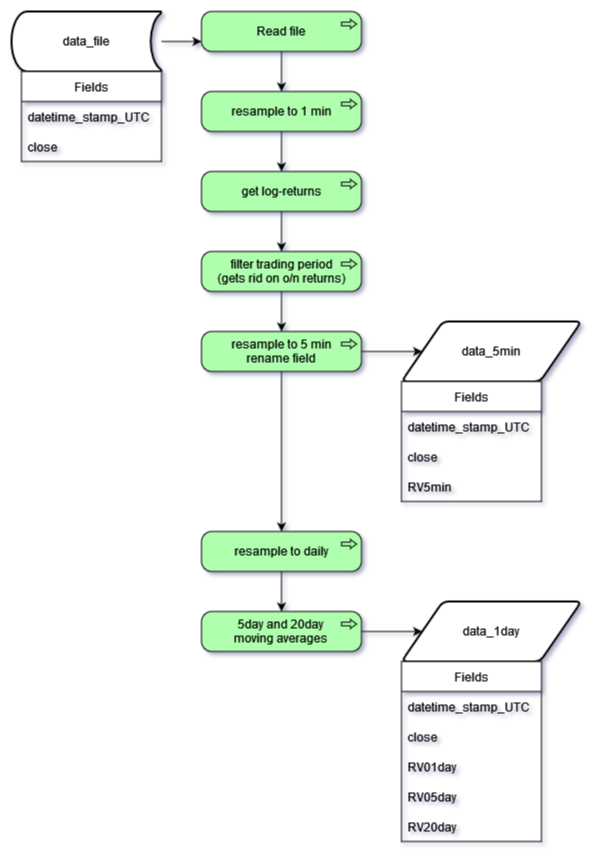

The diagram above was exported from draw.io. Its source (the exported page's mxGraphModel, read from the mxfile embedded in the PNG):
<mxGraphModel dx="1422" dy="744" grid="1" gridSize="10" guides="1" tooltips="1" connect="1" arrows="1" fold="1" page="1" pageScale="1" pageWidth="826" pageHeight="1169" background="none" math="0" shadow="0">
  <root>
    <mxCell id="0" />
    <mxCell id="1" parent="0" />
    <mxCell id="BQh667uKtFPZFXDKLswa-106" value="" style="edgeStyle=orthogonalEdgeStyle;rounded=0;orthogonalLoop=1;jettySize=auto;html=1;fontColor=#000000;entryX=0;entryY=0.75;entryDx=0;entryDy=0;entryPerimeter=0;" edge="1" parent="1" source="BQh667uKtFPZFXDKLswa-96" target="BQh667uKtFPZFXDKLswa-101">
      <mxGeometry relative="1" as="geometry">
        <mxPoint x="295" y="70" as="targetPoint" />
      </mxGeometry>
    </mxCell>
    <mxCell id="BQh667uKtFPZFXDKLswa-96" value="data_file" style="strokeWidth=2;html=1;shape=mxgraph.flowchart.stored_data;whiteSpace=wrap;fontColor=#000000;" vertex="1" parent="1">
      <mxGeometry x="170" y="40" width="150" height="60" as="geometry" />
    </mxCell>
    <mxCell id="BQh667uKtFPZFXDKLswa-97" value="Fields" style="swimlane;fontStyle=0;childLayout=stackLayout;horizontal=1;startSize=30;horizontalStack=0;resizeParent=1;resizeParentMax=0;resizeLast=0;collapsible=1;marginBottom=0;fontColor=#000000;" vertex="1" parent="1">
      <mxGeometry x="180" y="100" width="140" height="90" as="geometry" />
    </mxCell>
    <mxCell id="BQh667uKtFPZFXDKLswa-98" value="datetime_stamp_UTC" style="text;strokeColor=none;fillColor=none;align=left;verticalAlign=middle;spacingLeft=4;spacingRight=4;overflow=hidden;points=[[0,0.5],[1,0.5]];portConstraint=eastwest;rotatable=0;fontColor=#000000;" vertex="1" parent="BQh667uKtFPZFXDKLswa-97">
      <mxGeometry y="30" width="140" height="30" as="geometry" />
    </mxCell>
    <mxCell id="BQh667uKtFPZFXDKLswa-99" value="close" style="text;strokeColor=none;fillColor=none;align=left;verticalAlign=middle;spacingLeft=4;spacingRight=4;overflow=hidden;points=[[0,0.5],[1,0.5]];portConstraint=eastwest;rotatable=0;fontColor=#000000;" vertex="1" parent="BQh667uKtFPZFXDKLswa-97">
      <mxGeometry y="60" width="140" height="30" as="geometry" />
    </mxCell>
    <mxCell id="BQh667uKtFPZFXDKLswa-108" value="" style="edgeStyle=orthogonalEdgeStyle;rounded=0;orthogonalLoop=1;jettySize=auto;html=1;fontColor=#000000;" edge="1" parent="1" source="BQh667uKtFPZFXDKLswa-101" target="BQh667uKtFPZFXDKLswa-102">
      <mxGeometry relative="1" as="geometry" />
    </mxCell>
    <mxCell id="BQh667uKtFPZFXDKLswa-101" value="Read file" style="html=1;outlineConnect=0;whiteSpace=wrap;fillColor=#AFFFAF;shape=mxgraph.archimate3.application;appType=proc;archiType=rounded;fontColor=#000000;" vertex="1" parent="1">
      <mxGeometry x="360" y="40" width="160" height="40" as="geometry" />
    </mxCell>
    <mxCell id="BQh667uKtFPZFXDKLswa-109" value="" style="edgeStyle=orthogonalEdgeStyle;rounded=0;orthogonalLoop=1;jettySize=auto;html=1;fontColor=#000000;" edge="1" parent="1" source="BQh667uKtFPZFXDKLswa-102" target="BQh667uKtFPZFXDKLswa-104">
      <mxGeometry relative="1" as="geometry" />
    </mxCell>
    <mxCell id="BQh667uKtFPZFXDKLswa-102" value="resample to 1 min" style="html=1;outlineConnect=0;whiteSpace=wrap;fillColor=#AFFFAF;shape=mxgraph.archimate3.application;appType=proc;archiType=rounded;fontColor=#000000;" vertex="1" parent="1">
      <mxGeometry x="360" y="120" width="160" height="40" as="geometry" />
    </mxCell>
    <mxCell id="BQh667uKtFPZFXDKLswa-112" value="" style="edgeStyle=orthogonalEdgeStyle;rounded=0;orthogonalLoop=1;jettySize=auto;html=1;fontColor=#000000;" edge="1" parent="1" source="BQh667uKtFPZFXDKLswa-103" target="BQh667uKtFPZFXDKLswa-111">
      <mxGeometry relative="1" as="geometry" />
    </mxCell>
    <mxCell id="BQh667uKtFPZFXDKLswa-103" value="&lt;div&gt;filter trading period&lt;/div&gt;(gets rid on o/n returns)" style="html=1;outlineConnect=0;whiteSpace=wrap;fillColor=#AFFFAF;shape=mxgraph.archimate3.application;appType=proc;archiType=rounded;fontColor=#000000;" vertex="1" parent="1">
      <mxGeometry x="360" y="280" width="160" height="40" as="geometry" />
    </mxCell>
    <mxCell id="BQh667uKtFPZFXDKLswa-110" value="" style="edgeStyle=orthogonalEdgeStyle;rounded=0;orthogonalLoop=1;jettySize=auto;html=1;fontColor=#000000;" edge="1" parent="1" source="BQh667uKtFPZFXDKLswa-104" target="BQh667uKtFPZFXDKLswa-103">
      <mxGeometry relative="1" as="geometry" />
    </mxCell>
    <mxCell id="BQh667uKtFPZFXDKLswa-104" value="&lt;div&gt;get log-returns&lt;/div&gt;" style="html=1;outlineConnect=0;whiteSpace=wrap;fillColor=#AFFFAF;shape=mxgraph.archimate3.application;appType=proc;archiType=rounded;fontColor=#000000;" vertex="1" parent="1">
      <mxGeometry x="360" y="200" width="160" height="40" as="geometry" />
    </mxCell>
    <mxCell id="BQh667uKtFPZFXDKLswa-114" value="" style="edgeStyle=orthogonalEdgeStyle;rounded=0;orthogonalLoop=1;jettySize=auto;html=1;fontColor=#000000;" edge="1" parent="1" source="BQh667uKtFPZFXDKLswa-111" target="BQh667uKtFPZFXDKLswa-113">
      <mxGeometry relative="1" as="geometry" />
    </mxCell>
    <mxCell id="BQh667uKtFPZFXDKLswa-126" style="edgeStyle=orthogonalEdgeStyle;rounded=0;orthogonalLoop=1;jettySize=auto;html=1;exitX=0.5;exitY=1;exitDx=0;exitDy=0;exitPerimeter=0;entryX=0.5;entryY=0;entryDx=0;entryDy=0;entryPerimeter=0;fontColor=#000000;" edge="1" parent="1" source="BQh667uKtFPZFXDKLswa-111" target="BQh667uKtFPZFXDKLswa-119">
      <mxGeometry relative="1" as="geometry" />
    </mxCell>
    <mxCell id="BQh667uKtFPZFXDKLswa-111" value="&lt;div&gt;resample to 5 min&lt;/div&gt;&lt;div&gt;rename field&lt;br&gt;&lt;/div&gt;" style="html=1;outlineConnect=0;whiteSpace=wrap;fillColor=#AFFFAF;shape=mxgraph.archimate3.application;appType=proc;archiType=rounded;fontColor=#000000;" vertex="1" parent="1">
      <mxGeometry x="360" y="360" width="160" height="40" as="geometry" />
    </mxCell>
    <mxCell id="BQh667uKtFPZFXDKLswa-113" value="data_5min" style="shape=parallelogram;html=1;strokeWidth=2;perimeter=parallelogramPerimeter;whiteSpace=wrap;rounded=1;arcSize=12;size=0.23;fontColor=#000000;" vertex="1" parent="1">
      <mxGeometry x="560" y="350" width="180" height="60" as="geometry" />
    </mxCell>
    <mxCell id="BQh667uKtFPZFXDKLswa-115" value="Fields" style="swimlane;fontStyle=0;childLayout=stackLayout;horizontal=1;startSize=30;horizontalStack=0;resizeParent=1;resizeParentMax=0;resizeLast=0;collapsible=1;marginBottom=0;fontColor=#000000;" vertex="1" parent="1">
      <mxGeometry x="560" y="410" width="140" height="120" as="geometry" />
    </mxCell>
    <mxCell id="BQh667uKtFPZFXDKLswa-116" value="datetime_stamp_UTC" style="text;strokeColor=none;fillColor=none;align=left;verticalAlign=middle;spacingLeft=4;spacingRight=4;overflow=hidden;points=[[0,0.5],[1,0.5]];portConstraint=eastwest;rotatable=0;fontColor=#000000;" vertex="1" parent="BQh667uKtFPZFXDKLswa-115">
      <mxGeometry y="30" width="140" height="30" as="geometry" />
    </mxCell>
    <mxCell id="BQh667uKtFPZFXDKLswa-117" value="close" style="text;strokeColor=none;fillColor=none;align=left;verticalAlign=middle;spacingLeft=4;spacingRight=4;overflow=hidden;points=[[0,0.5],[1,0.5]];portConstraint=eastwest;rotatable=0;fontColor=#000000;" vertex="1" parent="BQh667uKtFPZFXDKLswa-115">
      <mxGeometry y="60" width="140" height="30" as="geometry" />
    </mxCell>
    <mxCell id="BQh667uKtFPZFXDKLswa-118" value="RV5min" style="text;strokeColor=none;fillColor=none;align=left;verticalAlign=middle;spacingLeft=4;spacingRight=4;overflow=hidden;points=[[0,0.5],[1,0.5]];portConstraint=eastwest;rotatable=0;fontColor=#000000;" vertex="1" parent="BQh667uKtFPZFXDKLswa-115">
      <mxGeometry y="90" width="140" height="30" as="geometry" />
    </mxCell>
    <mxCell id="BQh667uKtFPZFXDKLswa-128" value="" style="edgeStyle=orthogonalEdgeStyle;rounded=0;orthogonalLoop=1;jettySize=auto;html=1;fontColor=#000000;" edge="1" parent="1" source="BQh667uKtFPZFXDKLswa-119" target="BQh667uKtFPZFXDKLswa-127">
      <mxGeometry relative="1" as="geometry" />
    </mxCell>
    <mxCell id="BQh667uKtFPZFXDKLswa-119" value="resample to daily" style="html=1;outlineConnect=0;whiteSpace=wrap;fillColor=#AFFFAF;shape=mxgraph.archimate3.application;appType=proc;archiType=rounded;fontColor=#000000;" vertex="1" parent="1">
      <mxGeometry x="360" y="560" width="160" height="40" as="geometry" />
    </mxCell>
    <mxCell id="BQh667uKtFPZFXDKLswa-120" value="data_1day" style="shape=parallelogram;html=1;strokeWidth=2;perimeter=parallelogramPerimeter;whiteSpace=wrap;rounded=1;arcSize=12;size=0.23;fontColor=#000000;" vertex="1" parent="1">
      <mxGeometry x="560" y="630" width="180" height="60" as="geometry" />
    </mxCell>
    <mxCell id="BQh667uKtFPZFXDKLswa-121" value="Fields" style="swimlane;fontStyle=0;childLayout=stackLayout;horizontal=1;startSize=30;horizontalStack=0;resizeParent=1;resizeParentMax=0;resizeLast=0;collapsible=1;marginBottom=0;fontColor=#000000;" vertex="1" parent="1">
      <mxGeometry x="560" y="690" width="140" height="180" as="geometry" />
    </mxCell>
    <mxCell id="BQh667uKtFPZFXDKLswa-122" value="datetime_stamp_UTC" style="text;strokeColor=none;fillColor=none;align=left;verticalAlign=middle;spacingLeft=4;spacingRight=4;overflow=hidden;points=[[0,0.5],[1,0.5]];portConstraint=eastwest;rotatable=0;fontColor=#000000;" vertex="1" parent="BQh667uKtFPZFXDKLswa-121">
      <mxGeometry y="30" width="140" height="30" as="geometry" />
    </mxCell>
    <mxCell id="BQh667uKtFPZFXDKLswa-123" value="close" style="text;strokeColor=none;fillColor=none;align=left;verticalAlign=middle;spacingLeft=4;spacingRight=4;overflow=hidden;points=[[0,0.5],[1,0.5]];portConstraint=eastwest;rotatable=0;fontColor=#000000;" vertex="1" parent="BQh667uKtFPZFXDKLswa-121">
      <mxGeometry y="60" width="140" height="30" as="geometry" />
    </mxCell>
    <mxCell id="BQh667uKtFPZFXDKLswa-124" value="RV01day" style="text;strokeColor=none;fillColor=none;align=left;verticalAlign=middle;spacingLeft=4;spacingRight=4;overflow=hidden;points=[[0,0.5],[1,0.5]];portConstraint=eastwest;rotatable=0;fontColor=#000000;" vertex="1" parent="BQh667uKtFPZFXDKLswa-121">
      <mxGeometry y="90" width="140" height="30" as="geometry" />
    </mxCell>
    <mxCell id="BQh667uKtFPZFXDKLswa-130" value="RV05day" style="text;strokeColor=none;fillColor=none;align=left;verticalAlign=middle;spacingLeft=4;spacingRight=4;overflow=hidden;points=[[0,0.5],[1,0.5]];portConstraint=eastwest;rotatable=0;fontColor=#000000;" vertex="1" parent="BQh667uKtFPZFXDKLswa-121">
      <mxGeometry y="120" width="140" height="30" as="geometry" />
    </mxCell>
    <mxCell id="BQh667uKtFPZFXDKLswa-131" value="RV20day" style="text;strokeColor=none;fillColor=none;align=left;verticalAlign=middle;spacingLeft=4;spacingRight=4;overflow=hidden;points=[[0,0.5],[1,0.5]];portConstraint=eastwest;rotatable=0;fontColor=#000000;" vertex="1" parent="BQh667uKtFPZFXDKLswa-121">
      <mxGeometry y="150" width="140" height="30" as="geometry" />
    </mxCell>
    <mxCell id="BQh667uKtFPZFXDKLswa-129" value="" style="edgeStyle=orthogonalEdgeStyle;rounded=0;orthogonalLoop=1;jettySize=auto;html=1;fontColor=#000000;" edge="1" parent="1" source="BQh667uKtFPZFXDKLswa-127" target="BQh667uKtFPZFXDKLswa-120">
      <mxGeometry relative="1" as="geometry" />
    </mxCell>
    <mxCell id="BQh667uKtFPZFXDKLswa-127" value="&lt;div&gt;5day and 20day&lt;/div&gt;&lt;div&gt;moving averages&lt;br&gt;&lt;/div&gt;" style="html=1;outlineConnect=0;whiteSpace=wrap;fillColor=#AFFFAF;shape=mxgraph.archimate3.application;appType=proc;archiType=rounded;fontColor=#000000;" vertex="1" parent="1">
      <mxGeometry x="360" y="640" width="160" height="40" as="geometry" />
    </mxCell>
  </root>
</mxGraphModel>